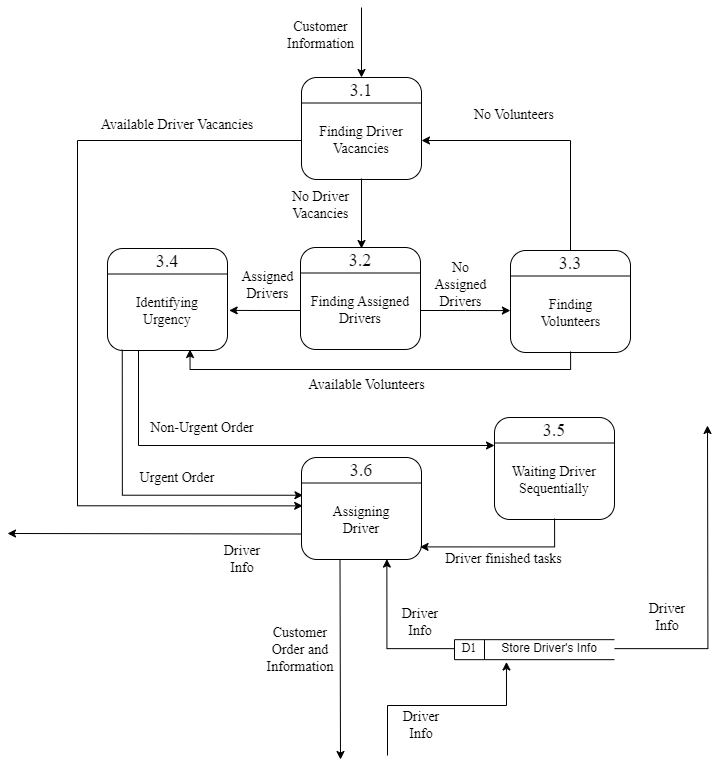

The diagram above was exported from draw.io. Its source (the exported page's mxGraphModel, read from the mxfile embedded in the PNG):
<mxGraphModel dx="704" dy="587" grid="1" gridSize="10" guides="1" tooltips="1" connect="1" arrows="1" fold="1" page="1" pageScale="1" pageWidth="827" pageHeight="1169" math="0" shadow="0">
  <root>
    <mxCell id="0" />
    <mxCell id="1" parent="0" />
    <mxCell id="DLBSfRFSGJByRVYn_5x2-258" value="" style="rounded=1;whiteSpace=wrap;html=1;" vertex="1" parent="1">
      <mxGeometry x="354" y="92" width="120" height="102" as="geometry" />
    </mxCell>
    <mxCell id="DLBSfRFSGJByRVYn_5x2-259" value="" style="endArrow=none;html=1;rounded=0;entryX=1;entryY=0.25;entryDx=0;entryDy=0;exitX=0;exitY=0.25;exitDx=0;exitDy=0;" edge="1" source="DLBSfRFSGJByRVYn_5x2-258" target="DLBSfRFSGJByRVYn_5x2-258" parent="1">
      <mxGeometry width="50" height="50" relative="1" as="geometry">
        <mxPoint x="314" y="162" as="sourcePoint" />
        <mxPoint x="364" y="112" as="targetPoint" />
      </mxGeometry>
    </mxCell>
    <mxCell id="DLBSfRFSGJByRVYn_5x2-260" value="&lt;font style=&quot;font-size: 18px;&quot; face=&quot;Times New Roman&quot;&gt;3.1&lt;/font&gt;" style="text;html=1;strokeColor=none;fillColor=none;align=center;verticalAlign=middle;whiteSpace=wrap;rounded=0;" vertex="1" parent="1">
      <mxGeometry x="384" y="90" width="60" height="30" as="geometry" />
    </mxCell>
    <mxCell id="DLBSfRFSGJByRVYn_5x2-289" style="edgeStyle=orthogonalEdgeStyle;rounded=0;orthogonalLoop=1;jettySize=auto;html=1;entryX=0.5;entryY=0;entryDx=0;entryDy=0;" edge="1" parent="1">
      <mxGeometry relative="1" as="geometry">
        <mxPoint x="414" y="193" as="sourcePoint" />
        <mxPoint x="413" y="263" as="targetPoint" />
        <Array as="points">
          <mxPoint x="414" y="263" />
        </Array>
      </mxGeometry>
    </mxCell>
    <mxCell id="DLBSfRFSGJByRVYn_5x2-292" style="edgeStyle=orthogonalEdgeStyle;rounded=0;orthogonalLoop=1;jettySize=auto;html=1;entryX=0.01;entryY=0.474;entryDx=0;entryDy=0;entryPerimeter=0;" edge="1" parent="1" source="DLBSfRFSGJByRVYn_5x2-261" target="DLBSfRFSGJByRVYn_5x2-283">
      <mxGeometry relative="1" as="geometry">
        <mxPoint x="350" y="520" as="targetPoint" />
        <Array as="points">
          <mxPoint x="130" y="155" />
          <mxPoint x="130" y="520" />
        </Array>
      </mxGeometry>
    </mxCell>
    <mxCell id="DLBSfRFSGJByRVYn_5x2-261" value="&lt;font style=&quot;font-size: 14px;&quot; face=&quot;Times New Roman&quot;&gt;Finding Driver Vacancies&lt;/font&gt;" style="text;html=1;strokeColor=none;fillColor=none;align=center;verticalAlign=middle;whiteSpace=wrap;rounded=0;fontSize=12;fontFamily=Helvetica;fontColor=default;" vertex="1" parent="1">
      <mxGeometry x="354" y="120" width="120" height="70" as="geometry" />
    </mxCell>
    <mxCell id="DLBSfRFSGJByRVYn_5x2-267" value="" style="rounded=1;whiteSpace=wrap;html=1;" vertex="1" parent="1">
      <mxGeometry x="160" y="263" width="120" height="102" as="geometry" />
    </mxCell>
    <mxCell id="DLBSfRFSGJByRVYn_5x2-268" value="" style="endArrow=none;html=1;rounded=0;entryX=1;entryY=0.25;entryDx=0;entryDy=0;exitX=0;exitY=0.25;exitDx=0;exitDy=0;" edge="1" parent="1" source="DLBSfRFSGJByRVYn_5x2-267" target="DLBSfRFSGJByRVYn_5x2-267">
      <mxGeometry width="50" height="50" relative="1" as="geometry">
        <mxPoint x="120" y="333" as="sourcePoint" />
        <mxPoint x="170" y="283" as="targetPoint" />
      </mxGeometry>
    </mxCell>
    <mxCell id="DLBSfRFSGJByRVYn_5x2-269" value="&lt;font style=&quot;font-size: 18px;&quot; face=&quot;Times New Roman&quot;&gt;3.4&lt;/font&gt;" style="text;html=1;strokeColor=none;fillColor=none;align=center;verticalAlign=middle;whiteSpace=wrap;rounded=0;" vertex="1" parent="1">
      <mxGeometry x="190" y="261" width="60" height="30" as="geometry" />
    </mxCell>
    <mxCell id="DLBSfRFSGJByRVYn_5x2-296" style="edgeStyle=orthogonalEdgeStyle;rounded=0;orthogonalLoop=1;jettySize=auto;html=1;entryX=0.012;entryY=0.37;entryDx=0;entryDy=0;entryPerimeter=0;exitX=0.123;exitY=0.992;exitDx=0;exitDy=0;exitPerimeter=0;" edge="1" parent="1" source="DLBSfRFSGJByRVYn_5x2-267" target="DLBSfRFSGJByRVYn_5x2-283">
      <mxGeometry relative="1" as="geometry">
        <mxPoint x="180" y="370" as="sourcePoint" />
        <mxPoint x="354" y="430" as="targetPoint" />
        <Array as="points">
          <mxPoint x="175" y="510" />
        </Array>
      </mxGeometry>
    </mxCell>
    <mxCell id="DLBSfRFSGJByRVYn_5x2-270" value="&lt;font face=&quot;Times New Roman&quot;&gt;&lt;span style=&quot;font-size: 14px;&quot;&gt;Identifying Urgency&lt;/span&gt;&lt;/font&gt;" style="text;html=1;strokeColor=none;fillColor=none;align=center;verticalAlign=middle;whiteSpace=wrap;rounded=0;fontSize=12;fontFamily=Helvetica;fontColor=default;" vertex="1" parent="1">
      <mxGeometry x="175" y="291" width="90" height="70" as="geometry" />
    </mxCell>
    <mxCell id="DLBSfRFSGJByRVYn_5x2-271" value="" style="rounded=1;whiteSpace=wrap;html=1;" vertex="1" parent="1">
      <mxGeometry x="547" y="432" width="120" height="102" as="geometry" />
    </mxCell>
    <mxCell id="DLBSfRFSGJByRVYn_5x2-272" value="" style="endArrow=none;html=1;rounded=0;entryX=1;entryY=0.25;entryDx=0;entryDy=0;exitX=0;exitY=0.25;exitDx=0;exitDy=0;" edge="1" parent="1" source="DLBSfRFSGJByRVYn_5x2-271" target="DLBSfRFSGJByRVYn_5x2-271">
      <mxGeometry width="50" height="50" relative="1" as="geometry">
        <mxPoint x="507" y="502" as="sourcePoint" />
        <mxPoint x="557" y="452" as="targetPoint" />
      </mxGeometry>
    </mxCell>
    <mxCell id="DLBSfRFSGJByRVYn_5x2-273" value="&lt;font style=&quot;font-size: 18px;&quot; face=&quot;Times New Roman&quot;&gt;3.5&lt;/font&gt;" style="text;html=1;strokeColor=none;fillColor=none;align=center;verticalAlign=middle;whiteSpace=wrap;rounded=0;" vertex="1" parent="1">
      <mxGeometry x="577" y="430" width="60" height="30" as="geometry" />
    </mxCell>
    <mxCell id="DLBSfRFSGJByRVYn_5x2-274" value="&lt;font style=&quot;font-size: 14px;&quot; face=&quot;Times New Roman&quot;&gt;Waiting Driver Sequentially&lt;/font&gt;" style="text;html=1;strokeColor=none;fillColor=none;align=center;verticalAlign=middle;whiteSpace=wrap;rounded=0;fontSize=12;fontFamily=Helvetica;fontColor=default;" vertex="1" parent="1">
      <mxGeometry x="547" y="460" width="120" height="70" as="geometry" />
    </mxCell>
    <mxCell id="DLBSfRFSGJByRVYn_5x2-275" value="" style="rounded=1;whiteSpace=wrap;html=1;" vertex="1" parent="1">
      <mxGeometry x="353" y="262" width="120" height="102" as="geometry" />
    </mxCell>
    <mxCell id="DLBSfRFSGJByRVYn_5x2-276" value="" style="endArrow=none;html=1;rounded=0;entryX=1;entryY=0.25;entryDx=0;entryDy=0;exitX=0;exitY=0.25;exitDx=0;exitDy=0;" edge="1" parent="1" source="DLBSfRFSGJByRVYn_5x2-275" target="DLBSfRFSGJByRVYn_5x2-275">
      <mxGeometry width="50" height="50" relative="1" as="geometry">
        <mxPoint x="313" y="332" as="sourcePoint" />
        <mxPoint x="363" y="282" as="targetPoint" />
      </mxGeometry>
    </mxCell>
    <mxCell id="DLBSfRFSGJByRVYn_5x2-277" value="&lt;font style=&quot;font-size: 18px;&quot; face=&quot;Times New Roman&quot;&gt;3.2&lt;/font&gt;" style="text;html=1;strokeColor=none;fillColor=none;align=center;verticalAlign=middle;whiteSpace=wrap;rounded=0;" vertex="1" parent="1">
      <mxGeometry x="383" y="260" width="60" height="30" as="geometry" />
    </mxCell>
    <mxCell id="DLBSfRFSGJByRVYn_5x2-278" value="&lt;font style=&quot;font-size: 14px;&quot; face=&quot;Times New Roman&quot;&gt;Finding Assigned Drivers&lt;/font&gt;" style="text;html=1;strokeColor=none;fillColor=none;align=center;verticalAlign=middle;whiteSpace=wrap;rounded=0;fontSize=12;fontFamily=Helvetica;fontColor=default;" vertex="1" parent="1">
      <mxGeometry x="353" y="290" width="120" height="70" as="geometry" />
    </mxCell>
    <mxCell id="DLBSfRFSGJByRVYn_5x2-316" style="edgeStyle=orthogonalEdgeStyle;rounded=0;orthogonalLoop=1;jettySize=auto;html=1;exitX=0.5;exitY=0;exitDx=0;exitDy=0;entryX=1;entryY=0.5;entryDx=0;entryDy=0;" edge="1" parent="1" source="DLBSfRFSGJByRVYn_5x2-279" target="DLBSfRFSGJByRVYn_5x2-261">
      <mxGeometry relative="1" as="geometry" />
    </mxCell>
    <mxCell id="DLBSfRFSGJByRVYn_5x2-279" value="" style="rounded=1;whiteSpace=wrap;html=1;" vertex="1" parent="1">
      <mxGeometry x="563" y="265" width="120" height="102" as="geometry" />
    </mxCell>
    <mxCell id="DLBSfRFSGJByRVYn_5x2-280" value="" style="endArrow=none;html=1;rounded=0;entryX=1;entryY=0.25;entryDx=0;entryDy=0;exitX=0;exitY=0.25;exitDx=0;exitDy=0;" edge="1" parent="1" source="DLBSfRFSGJByRVYn_5x2-279" target="DLBSfRFSGJByRVYn_5x2-279">
      <mxGeometry width="50" height="50" relative="1" as="geometry">
        <mxPoint x="523" y="335" as="sourcePoint" />
        <mxPoint x="573" y="285" as="targetPoint" />
      </mxGeometry>
    </mxCell>
    <mxCell id="DLBSfRFSGJByRVYn_5x2-281" value="&lt;font style=&quot;font-size: 18px;&quot; face=&quot;Times New Roman&quot;&gt;3.3&lt;/font&gt;" style="text;html=1;strokeColor=none;fillColor=none;align=center;verticalAlign=middle;whiteSpace=wrap;rounded=0;" vertex="1" parent="1">
      <mxGeometry x="593" y="263" width="60" height="30" as="geometry" />
    </mxCell>
    <mxCell id="DLBSfRFSGJByRVYn_5x2-309" style="edgeStyle=orthogonalEdgeStyle;rounded=0;orthogonalLoop=1;jettySize=auto;html=1;entryX=0.75;entryY=1;entryDx=0;entryDy=0;" edge="1" parent="1">
      <mxGeometry relative="1" as="geometry">
        <mxPoint x="623.0769230769231" y="366" as="sourcePoint" />
        <mxPoint x="242.5" y="364" as="targetPoint" />
        <Array as="points">
          <mxPoint x="623" y="384" />
          <mxPoint x="242" y="384" />
        </Array>
      </mxGeometry>
    </mxCell>
    <mxCell id="DLBSfRFSGJByRVYn_5x2-282" value="&lt;font style=&quot;font-size: 14px;&quot; face=&quot;Times New Roman&quot;&gt;Finding Volunteers&lt;/font&gt;" style="text;html=1;strokeColor=none;fillColor=none;align=center;verticalAlign=middle;whiteSpace=wrap;rounded=0;fontSize=12;fontFamily=Helvetica;fontColor=default;" vertex="1" parent="1">
      <mxGeometry x="584.5" y="293" width="77" height="70" as="geometry" />
    </mxCell>
    <mxCell id="DLBSfRFSGJByRVYn_5x2-303" style="edgeStyle=orthogonalEdgeStyle;rounded=0;orthogonalLoop=1;jettySize=auto;html=1;exitX=0;exitY=0.75;exitDx=0;exitDy=0;" edge="1" parent="1" source="DLBSfRFSGJByRVYn_5x2-283">
      <mxGeometry relative="1" as="geometry">
        <mxPoint x="60" y="548" as="targetPoint" />
      </mxGeometry>
    </mxCell>
    <mxCell id="DLBSfRFSGJByRVYn_5x2-283" value="" style="rounded=1;whiteSpace=wrap;html=1;" vertex="1" parent="1">
      <mxGeometry x="354" y="472" width="120" height="102" as="geometry" />
    </mxCell>
    <mxCell id="DLBSfRFSGJByRVYn_5x2-284" value="" style="endArrow=none;html=1;rounded=0;entryX=1;entryY=0.25;entryDx=0;entryDy=0;exitX=0;exitY=0.25;exitDx=0;exitDy=0;" edge="1" parent="1" source="DLBSfRFSGJByRVYn_5x2-283" target="DLBSfRFSGJByRVYn_5x2-283">
      <mxGeometry width="50" height="50" relative="1" as="geometry">
        <mxPoint x="314" y="542" as="sourcePoint" />
        <mxPoint x="364" y="492" as="targetPoint" />
      </mxGeometry>
    </mxCell>
    <mxCell id="DLBSfRFSGJByRVYn_5x2-285" value="&lt;font style=&quot;font-size: 18px;&quot; face=&quot;Times New Roman&quot;&gt;3.6&lt;/font&gt;" style="text;html=1;strokeColor=none;fillColor=none;align=center;verticalAlign=middle;whiteSpace=wrap;rounded=0;" vertex="1" parent="1">
      <mxGeometry x="384" y="470" width="60" height="30" as="geometry" />
    </mxCell>
    <mxCell id="DLBSfRFSGJByRVYn_5x2-286" value="&lt;font face=&quot;Times New Roman&quot;&gt;&lt;span style=&quot;font-size: 14px;&quot;&gt;Assigning Driver&lt;/span&gt;&lt;/font&gt;" style="text;html=1;strokeColor=none;fillColor=none;align=center;verticalAlign=middle;whiteSpace=wrap;rounded=0;fontSize=12;fontFamily=Helvetica;fontColor=default;" vertex="1" parent="1">
      <mxGeometry x="371" y="500" width="86" height="70" as="geometry" />
    </mxCell>
    <mxCell id="DLBSfRFSGJByRVYn_5x2-287" value="" style="endArrow=classic;html=1;rounded=0;entryX=0.5;entryY=0;entryDx=0;entryDy=0;" edge="1" parent="1">
      <mxGeometry width="50" height="50" relative="1" as="geometry">
        <mxPoint x="414" y="22" as="sourcePoint" />
        <mxPoint x="414" y="92" as="targetPoint" />
      </mxGeometry>
    </mxCell>
    <mxCell id="DLBSfRFSGJByRVYn_5x2-288" value="&lt;font face=&quot;Times New Roman&quot;&gt;&lt;span style=&quot;font-size: 14px;&quot;&gt;Customer Information&lt;/span&gt;&lt;/font&gt;" style="text;html=1;strokeColor=none;fillColor=none;align=center;verticalAlign=middle;whiteSpace=wrap;rounded=0;fontSize=12;fontFamily=Helvetica;fontColor=default;" vertex="1" parent="1">
      <mxGeometry x="340" y="30" width="67" height="40" as="geometry" />
    </mxCell>
    <mxCell id="DLBSfRFSGJByRVYn_5x2-291" value="&lt;font face=&quot;Times New Roman&quot;&gt;&lt;span style=&quot;font-size: 14px;&quot;&gt;No Driver Vacancies&lt;/span&gt;&lt;/font&gt;" style="text;html=1;strokeColor=none;fillColor=none;align=center;verticalAlign=middle;whiteSpace=wrap;rounded=0;fontSize=12;fontFamily=Helvetica;fontColor=default;" vertex="1" parent="1">
      <mxGeometry x="340" y="200" width="67" height="40" as="geometry" />
    </mxCell>
    <mxCell id="DLBSfRFSGJByRVYn_5x2-293" value="&lt;font face=&quot;Times New Roman&quot;&gt;&lt;span style=&quot;font-size: 14px;&quot;&gt;Available Driver Vacancies&lt;/span&gt;&lt;/font&gt;" style="text;html=1;strokeColor=none;fillColor=none;align=center;verticalAlign=middle;whiteSpace=wrap;rounded=0;fontSize=12;fontFamily=Helvetica;fontColor=default;" vertex="1" parent="1">
      <mxGeometry x="150" y="120" width="160" height="40" as="geometry" />
    </mxCell>
    <mxCell id="DLBSfRFSGJByRVYn_5x2-294" style="edgeStyle=orthogonalEdgeStyle;rounded=0;orthogonalLoop=1;jettySize=auto;html=1;entryX=1.014;entryY=0.607;entryDx=0;entryDy=0;entryPerimeter=0;" edge="1" parent="1" source="DLBSfRFSGJByRVYn_5x2-278" target="DLBSfRFSGJByRVYn_5x2-267">
      <mxGeometry relative="1" as="geometry" />
    </mxCell>
    <mxCell id="DLBSfRFSGJByRVYn_5x2-295" value="&lt;font face=&quot;Times New Roman&quot;&gt;&lt;span style=&quot;font-size: 14px;&quot;&gt;Assigned Drivers&lt;/span&gt;&lt;/font&gt;" style="text;html=1;strokeColor=none;fillColor=none;align=center;verticalAlign=middle;whiteSpace=wrap;rounded=0;fontSize=12;fontFamily=Helvetica;fontColor=default;" vertex="1" parent="1">
      <mxGeometry x="287" y="280" width="67" height="40" as="geometry" />
    </mxCell>
    <mxCell id="DLBSfRFSGJByRVYn_5x2-297" value="&lt;font face=&quot;Times New Roman&quot;&gt;&lt;span style=&quot;font-size: 14px;&quot;&gt;Urgent Order&lt;/span&gt;&lt;/font&gt;" style="text;html=1;strokeColor=none;fillColor=none;align=center;verticalAlign=middle;whiteSpace=wrap;rounded=0;fontSize=12;fontFamily=Helvetica;fontColor=default;" vertex="1" parent="1">
      <mxGeometry x="175" y="480" width="110" height="25" as="geometry" />
    </mxCell>
    <mxCell id="DLBSfRFSGJByRVYn_5x2-299" value="&lt;font face=&quot;Times New Roman&quot;&gt;&lt;span style=&quot;font-size: 14px;&quot;&gt;Driver Info&lt;/span&gt;&lt;/font&gt;" style="text;html=1;strokeColor=none;fillColor=none;align=center;verticalAlign=middle;whiteSpace=wrap;rounded=0;fontSize=12;fontFamily=Helvetica;fontColor=default;" vertex="1" parent="1">
      <mxGeometry x="444" y="720" width="60" height="40" as="geometry" />
    </mxCell>
    <mxCell id="DLBSfRFSGJByRVYn_5x2-304" value="&lt;font face=&quot;Times New Roman&quot;&gt;&lt;span style=&quot;font-size: 14px;&quot;&gt;Driver Info&lt;/span&gt;&lt;/font&gt;" style="text;html=1;strokeColor=none;fillColor=none;align=center;verticalAlign=middle;whiteSpace=wrap;rounded=0;fontSize=12;fontFamily=Helvetica;fontColor=default;" vertex="1" parent="1">
      <mxGeometry x="265" y="554" width="60" height="40" as="geometry" />
    </mxCell>
    <mxCell id="DLBSfRFSGJByRVYn_5x2-305" value="&lt;font face=&quot;Times New Roman&quot;&gt;&lt;span style=&quot;font-size: 14px;&quot;&gt;No Assigned Drivers&lt;/span&gt;&lt;/font&gt;" style="text;html=1;strokeColor=none;fillColor=none;align=center;verticalAlign=middle;whiteSpace=wrap;rounded=0;fontSize=12;fontFamily=Helvetica;fontColor=default;" vertex="1" parent="1">
      <mxGeometry x="480" y="280" width="67" height="40" as="geometry" />
    </mxCell>
    <mxCell id="DLBSfRFSGJByRVYn_5x2-307" style="edgeStyle=orthogonalEdgeStyle;rounded=0;orthogonalLoop=1;jettySize=auto;html=1;entryX=-0.001;entryY=0.589;entryDx=0;entryDy=0;entryPerimeter=0;" edge="1" parent="1" source="DLBSfRFSGJByRVYn_5x2-278" target="DLBSfRFSGJByRVYn_5x2-279">
      <mxGeometry relative="1" as="geometry" />
    </mxCell>
    <mxCell id="DLBSfRFSGJByRVYn_5x2-310" value="&lt;font face=&quot;Times New Roman&quot;&gt;&lt;span style=&quot;font-size: 14px;&quot;&gt;Available Volunteers&lt;/span&gt;&lt;/font&gt;" style="text;html=1;strokeColor=none;fillColor=none;align=center;verticalAlign=middle;whiteSpace=wrap;rounded=0;fontSize=12;fontFamily=Helvetica;fontColor=default;" vertex="1" parent="1">
      <mxGeometry x="353" y="390" width="133" height="20" as="geometry" />
    </mxCell>
    <mxCell id="DLBSfRFSGJByRVYn_5x2-312" style="edgeStyle=orthogonalEdgeStyle;rounded=0;orthogonalLoop=1;jettySize=auto;html=1;entryX=0;entryY=0;entryDx=0;entryDy=0;" edge="1" parent="1" target="DLBSfRFSGJByRVYn_5x2-274">
      <mxGeometry relative="1" as="geometry">
        <mxPoint x="191" y="365" as="sourcePoint" />
        <mxPoint x="371" y="441" as="targetPoint" />
        <Array as="points">
          <mxPoint x="191" y="460" />
        </Array>
      </mxGeometry>
    </mxCell>
    <mxCell id="DLBSfRFSGJByRVYn_5x2-313" value="&lt;font face=&quot;Times New Roman&quot;&gt;&lt;span style=&quot;font-size: 14px;&quot;&gt;Non-Urgent Order&lt;/span&gt;&lt;/font&gt;" style="text;html=1;strokeColor=none;fillColor=none;align=center;verticalAlign=middle;whiteSpace=wrap;rounded=0;fontSize=12;fontFamily=Helvetica;fontColor=default;" vertex="1" parent="1">
      <mxGeometry x="200" y="430" width="110" height="25" as="geometry" />
    </mxCell>
    <mxCell id="DLBSfRFSGJByRVYn_5x2-314" style="edgeStyle=orthogonalEdgeStyle;rounded=0;orthogonalLoop=1;jettySize=auto;html=1;entryX=0.988;entryY=0.847;entryDx=0;entryDy=0;entryPerimeter=0;" edge="1" parent="1">
      <mxGeometry relative="1" as="geometry">
        <mxPoint x="607.0588235294117" y="533" as="sourcePoint" />
        <mxPoint x="472.55999999999995" y="561.394" as="targetPoint" />
        <Array as="points">
          <mxPoint x="607" y="561" />
        </Array>
      </mxGeometry>
    </mxCell>
    <mxCell id="DLBSfRFSGJByRVYn_5x2-315" value="&lt;font face=&quot;Times New Roman&quot;&gt;&lt;span style=&quot;font-size: 14px;&quot;&gt;Driver finished tasks&lt;/span&gt;&lt;/font&gt;" style="text;html=1;strokeColor=none;fillColor=none;align=center;verticalAlign=middle;whiteSpace=wrap;rounded=0;fontSize=12;fontFamily=Helvetica;fontColor=default;" vertex="1" parent="1">
      <mxGeometry x="490" y="554" width="133" height="40" as="geometry" />
    </mxCell>
    <mxCell id="DLBSfRFSGJByRVYn_5x2-317" value="&lt;font face=&quot;Times New Roman&quot;&gt;&lt;span style=&quot;font-size: 14px;&quot;&gt;No Volunteers&lt;/span&gt;&lt;/font&gt;" style="text;html=1;strokeColor=none;fillColor=none;align=center;verticalAlign=middle;whiteSpace=wrap;rounded=0;fontSize=12;fontFamily=Helvetica;fontColor=default;" vertex="1" parent="1">
      <mxGeometry x="520" y="110" width="94" height="40" as="geometry" />
    </mxCell>
    <mxCell id="DLBSfRFSGJByRVYn_5x2-318" value="" style="endArrow=classic;html=1;rounded=0;exitX=0.25;exitY=1;exitDx=0;exitDy=0;" edge="1" parent="1">
      <mxGeometry width="50" height="50" relative="1" as="geometry">
        <mxPoint x="392.5" y="574" as="sourcePoint" />
        <mxPoint x="393" y="774" as="targetPoint" />
      </mxGeometry>
    </mxCell>
    <mxCell id="DLBSfRFSGJByRVYn_5x2-319" value="&lt;font face=&quot;Times New Roman&quot;&gt;&lt;span style=&quot;font-size: 14px;&quot;&gt;Customer Order and Information&lt;/span&gt;&lt;/font&gt;" style="text;html=1;strokeColor=none;fillColor=none;align=center;verticalAlign=middle;whiteSpace=wrap;rounded=0;fontSize=12;fontFamily=Helvetica;fontColor=default;" vertex="1" parent="1">
      <mxGeometry x="323" y="645" width="60" height="40" as="geometry" />
    </mxCell>
    <mxCell id="DLBSfRFSGJByRVYn_5x2-320" value="" style="endArrow=none;html=1;rounded=0;fontFamily=Helvetica;fontSize=12;fontColor=default;" edge="1" parent="1">
      <mxGeometry width="50" height="50" relative="1" as="geometry">
        <mxPoint x="507" y="674.17" as="sourcePoint" />
        <mxPoint x="507" y="654.17" as="targetPoint" />
      </mxGeometry>
    </mxCell>
    <mxCell id="DLBSfRFSGJByRVYn_5x2-321" value="" style="endArrow=none;html=1;rounded=0;fontFamily=Helvetica;fontSize=12;fontColor=default;" edge="1" parent="1">
      <mxGeometry width="50" height="50" relative="1" as="geometry">
        <mxPoint x="507" y="674.17" as="sourcePoint" />
        <mxPoint x="667" y="674.17" as="targetPoint" />
      </mxGeometry>
    </mxCell>
    <mxCell id="DLBSfRFSGJByRVYn_5x2-322" value="" style="endArrow=none;html=1;rounded=0;fontFamily=Helvetica;fontSize=12;fontColor=default;" edge="1" parent="1">
      <mxGeometry width="50" height="50" relative="1" as="geometry">
        <mxPoint x="507" y="654.17" as="sourcePoint" />
        <mxPoint x="667" y="654.17" as="targetPoint" />
      </mxGeometry>
    </mxCell>
    <mxCell id="DLBSfRFSGJByRVYn_5x2-323" value="" style="endArrow=none;html=1;rounded=0;fontFamily=Helvetica;fontSize=12;fontColor=default;" edge="1" parent="1">
      <mxGeometry width="50" height="50" relative="1" as="geometry">
        <mxPoint x="537" y="674.17" as="sourcePoint" />
        <mxPoint x="537" y="654.17" as="targetPoint" />
      </mxGeometry>
    </mxCell>
    <mxCell id="DLBSfRFSGJByRVYn_5x2-324" value="&lt;font face=&quot;Times New Roman&quot;&gt;D1&lt;/font&gt;" style="text;html=1;strokeColor=none;fillColor=none;align=center;verticalAlign=middle;whiteSpace=wrap;rounded=0;fontSize=12;fontFamily=Helvetica;fontColor=default;" vertex="1" parent="1">
      <mxGeometry x="507" y="652.17" width="30" height="22" as="geometry" />
    </mxCell>
    <mxCell id="DLBSfRFSGJByRVYn_5x2-329" style="edgeStyle=orthogonalEdgeStyle;rounded=0;orthogonalLoop=1;jettySize=auto;html=1;" edge="1" parent="1" source="DLBSfRFSGJByRVYn_5x2-325">
      <mxGeometry relative="1" as="geometry">
        <mxPoint x="760" y="440" as="targetPoint" />
      </mxGeometry>
    </mxCell>
    <mxCell id="DLBSfRFSGJByRVYn_5x2-325" value="Store Driver's Info" style="text;html=1;strokeColor=none;fillColor=none;align=center;verticalAlign=middle;whiteSpace=wrap;rounded=0;fontSize=12;fontFamily=Helvetica;fontColor=default;" vertex="1" parent="1">
      <mxGeometry x="537" y="656.67" width="130" height="13" as="geometry" />
    </mxCell>
    <mxCell id="DLBSfRFSGJByRVYn_5x2-326" value="" style="endArrow=classic;html=1;rounded=0;entryX=0.169;entryY=1.521;entryDx=0;entryDy=0;entryPerimeter=0;" edge="1" parent="1" target="DLBSfRFSGJByRVYn_5x2-325">
      <mxGeometry width="50" height="50" relative="1" as="geometry">
        <mxPoint x="440" y="770" as="sourcePoint" />
        <mxPoint x="560" y="710" as="targetPoint" />
        <Array as="points">
          <mxPoint x="440" y="720" />
          <mxPoint x="559" y="720" />
        </Array>
      </mxGeometry>
    </mxCell>
    <mxCell id="DLBSfRFSGJByRVYn_5x2-327" style="edgeStyle=orthogonalEdgeStyle;rounded=0;orthogonalLoop=1;jettySize=auto;html=1;entryX=0.795;entryY=1.051;entryDx=0;entryDy=0;entryPerimeter=0;" edge="1" parent="1" source="DLBSfRFSGJByRVYn_5x2-324" target="DLBSfRFSGJByRVYn_5x2-286">
      <mxGeometry relative="1" as="geometry" />
    </mxCell>
    <mxCell id="DLBSfRFSGJByRVYn_5x2-328" value="&lt;font face=&quot;Times New Roman&quot;&gt;&lt;span style=&quot;font-size: 14px;&quot;&gt;Driver Info&lt;/span&gt;&lt;/font&gt;" style="text;html=1;strokeColor=none;fillColor=none;align=center;verticalAlign=middle;whiteSpace=wrap;rounded=0;fontSize=12;fontFamily=Helvetica;fontColor=default;" vertex="1" parent="1">
      <mxGeometry x="443" y="616.67" width="60" height="40" as="geometry" />
    </mxCell>
    <mxCell id="DLBSfRFSGJByRVYn_5x2-330" value="&lt;font face=&quot;Times New Roman&quot;&gt;&lt;span style=&quot;font-size: 14px;&quot;&gt;Driver Info&lt;/span&gt;&lt;/font&gt;" style="text;html=1;strokeColor=none;fillColor=none;align=center;verticalAlign=middle;whiteSpace=wrap;rounded=0;fontSize=12;fontFamily=Helvetica;fontColor=default;" vertex="1" parent="1">
      <mxGeometry x="690" y="612.17" width="60" height="40" as="geometry" />
    </mxCell>
  </root>
</mxGraphModel>